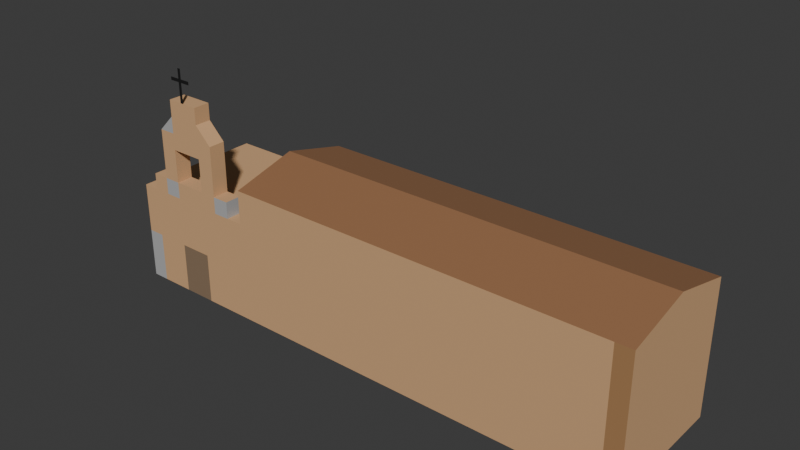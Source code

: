 # Source: inmaculada.blend  (saved by Blender 4.2.66; exported with 4.5.12 LTS)
import bpy
from mathutils import Matrix  # noqa: F401  (used for matrix-valued properties, if any)

bpy.ops.wm.read_factory_settings(use_empty=True)
scene = bpy.context.scene
scene.name = 'Scene'

# ---- collections
col_collection = bpy.data.collections.new('Collection'); scene.collection.children.link(col_collection)

# ---- materials (node trees are filled in below, after node groups)
mat_facade = bpy.data.materials.new('Facade')
mat_greyer = bpy.data.materials.new('Greyer')
mat_oranger = bpy.data.materials.new('Oranger')
mat_door = bpy.data.materials.new('Door')
mat_cross = bpy.data.materials.new('Cross')
mat_roof = bpy.data.materials.new('Roof')

# ---- material node trees
mat_facade.use_nodes = True; mat_facade.node_tree.nodes.clear()
_N = mat_facade.node_tree.nodes; _L = mat_facade.node_tree.links
n0 = _N.new('ShaderNodeBsdfPrincipled'); n0.name = 'Principled BSDF'; n0.location = (10, 300)
n0.inputs[0].default_value = (0.6445, 0.3813, 0.1912, 1.0)
n0.inputs[2].default_value = 1.0
n1 = _N.new('ShaderNodeOutputMaterial'); n1.name = 'Material Output'; n1.location = (300, 300)
_L.new(n0.outputs[0], n1.inputs[0])
n1.is_active_output = True
mat_greyer.use_nodes = True; mat_greyer.node_tree.nodes.clear()
_N = mat_greyer.node_tree.nodes; _L = mat_greyer.node_tree.links
n0 = _N.new('ShaderNodeBsdfPrincipled'); n0.name = 'Principled BSDF'; n0.location = (10, 300)
n0.inputs[0].default_value = (0.4508, 0.4508, 0.4508, 1.0)
n1 = _N.new('ShaderNodeOutputMaterial'); n1.name = 'Material Output'; n1.location = (300, 300)
_L.new(n0.outputs[0], n1.inputs[0])
n1.is_active_output = True
mat_oranger.use_nodes = True; mat_oranger.node_tree.nodes.clear()
_N = mat_oranger.node_tree.nodes; _L = mat_oranger.node_tree.links
n0 = _N.new('ShaderNodeBsdfPrincipled'); n0.name = 'Principled BSDF'; n0.location = (10, 300)
n0.inputs[0].default_value = (0.3813, 0.2016, 0.08438, 1.0)
n0.inputs[2].default_value = 1.0
n1 = _N.new('ShaderNodeOutputMaterial'); n1.name = 'Material Output'; n1.location = (300, 300)
_L.new(n0.outputs[0], n1.inputs[0])
n1.is_active_output = True
mat_door.use_nodes = True; mat_door.node_tree.nodes.clear()
_N = mat_door.node_tree.nodes; _L = mat_door.node_tree.links
n0 = _N.new('ShaderNodeBsdfPrincipled'); n0.name = 'Principled BSDF'; n0.location = (10, 300)
n0.inputs[0].default_value = (0.2622, 0.1779, 0.1119, 1.0)
n1 = _N.new('ShaderNodeOutputMaterial'); n1.name = 'Material Output'; n1.location = (300, 300)
_L.new(n0.outputs[0], n1.inputs[0])
n1.is_active_output = True
mat_cross.use_nodes = True; mat_cross.node_tree.nodes.clear()
_N = mat_cross.node_tree.nodes; _L = mat_cross.node_tree.links
n0 = _N.new('ShaderNodeBsdfPrincipled'); n0.name = 'Principled BSDF'; n0.location = (10, 300)
n0.inputs[0].default_value = (0.0, 0.0, 0.0, 1.0)
n0.inputs[2].default_value = 1.0
n1 = _N.new('ShaderNodeOutputMaterial'); n1.name = 'Material Output'; n1.location = (300, 300)
_L.new(n0.outputs[0], n1.inputs[0])
n1.is_active_output = True
mat_roof.use_nodes = True; mat_roof.node_tree.nodes.clear()
_N = mat_roof.node_tree.nodes; _L = mat_roof.node_tree.links
n0 = _N.new('ShaderNodeBsdfPrincipled'); n0.name = 'Principled BSDF'; n0.location = (10, 300)
n0.inputs[0].default_value = (0.3231, 0.159, 0.07619, 1.0)
n1 = _N.new('ShaderNodeOutputMaterial'); n1.name = 'Material Output'; n1.location = (300, 300)
_L.new(n0.outputs[0], n1.inputs[0])
n1.is_active_output = True

# ---- world
world_world = bpy.data.worlds.new('World'); scene.world = world_world
world_world.use_nodes = True; world_world.node_tree.nodes.clear()
_N = world_world.node_tree.nodes; _L = world_world.node_tree.links
n0 = _N.new('ShaderNodeOutputWorld'); n0.name = 'World Output'; n0.location = (300, 300)
n1 = _N.new('ShaderNodeBackground'); n1.name = 'Background'; n1.location = (10, 300)
n1.inputs[0].default_value = (0.05088, 0.05088, 0.05088, 1.0)
_L.new(n1.outputs[0], n0.inputs[0])
n0.is_active_output = True
world_world.color = (0.05088, 0.05088, 0.05088)
world_world.sun_shadow_jitter_overblur = 0.0

# ---- meshes
me_plane = bpy.data.meshes.new('Plane')
me_plane.from_pydata([(-1.0, -1.0, 0.0), (1.0, -1.0, 0.0), (-1.0, 1.0, 0.0), (1.0, 1.0, 0.0), (-1.0, 1.0, 1.5), (-1.0, -1.0, 1.5), (1.0, -1.0, 1.5), (1.0, 1.0, 1.5), (-0.75, -1.0, 0.0), (-0.5, -1.0, 0.0), (-0.25, -1.0, 0.0), (0.0, -1.0, 0.0), (0.25, -1.0, 0.0), (0.5, -1.0, 0.0), (0.75, -1.0, 0.0), (0.75, 1.0, 0.0), (0.5, 1.0, 0.0), (0.25, 1.0, 0.0), (0.0, 1.0, 0.0), (-0.25, 1.0, 0.0), (-0.5, 1.0, 0.0), (-0.75, 1.0, 0.0), (-0.75, -1.0, 1.5), (-0.5, -1.0, 1.5), (-0.25, -1.0, 1.5), (0.0, -1.0, 1.5), (0.25, -1.0, 1.5), (0.5, -1.0, 1.5), (0.75, -1.0, 1.5), (0.75, 1.0, 1.5), (0.5, 1.0, 1.5), (0.25, 1.0, 1.5), (0.0, 1.0, 1.5), (-0.25, 1.0, 1.5), (-0.5, 1.0, 1.5), (-0.75, 1.0, 1.5), (0.5, -1.0, 1.75), (-0.5, -1.0, 1.75), (-0.25, -1.0, 1.75), (0.25, -1.0, 1.75), (0.5, -1.0, 2.25), (0.0, -1.0, 1.75), (-0.25, -1.0, 2.25), (-0.5, -1.0, 2.25), (0.25, -1.0, 2.25), (-0.5, -1.0, 2.5), (0.5, -1.0, 2.5), (0.0, -1.0, 2.75), (0.25, -1.0, 2.5), (0.0, -1.0, 2.5), (0.0, -1.0, 2.25), (-0.75, -1.0, 1.75), (0.75, -1.0, 1.75), (0.25, -1.0, 2.75), (-0.25, -1.0, 2.75), (-0.25, -1.0, 2.5), (0.25, -1.0, 3.0), (-0.25, -1.0, 3.0), (-0.025, -1.0, 3.0), (0.025, -1.0, 3.3), (-0.025, -1.0, 3.3), (0.025, -1.0, 3.0), (-0.025, -1.0, 3.35), (0.025, -1.0, 3.35), (-0.025, -1.0, 3.5), (0.025, -1.0, 3.5), (0.175, -1.0, 3.3), (0.175, -1.0, 3.35), (-0.175, -1.0, 3.3), (-0.175, -1.0, 3.35), (1.0, -1.0, 0.75), (-1.0, -1.0, 0.75), (-0.75, -1.0, 0.75), (-0.5, -1.0, 0.75), (-0.25, -1.0, 0.75), (0.0, -1.0, 0.75), (0.25, -1.0, 0.75), (0.5, -1.0, 0.75), (0.75, -1.0, 0.75), (5.0, -1.0, 0.0), (3.0, -1.0, 0.0), (3.0, 1.0, 0.0), (5.0, 1.0, 0.0), (5.0, -1.0, 2.0), (3.0, -1.0, 2.0), (3.0, 1.0, 2.0), (5.0, 1.0, 2.0), (7.0, -1.0, 0.0), (7.0, 1.0, 2.0), (7.0, -1.0, 2.0), (1.0, -1.0, 2.0), (1.0, 1.0, 2.0), (7.0, 1.0, 0.0), (3.0, 0.0, 2.25), (5.0, 0.0, 2.25), (7.0, 0.0, 2.25), (7.0, 0.0, 0.0), (1.0, 0.0, 2.25), (5.25, -1.0, 0.0), (5.5, -1.0, 0.0), (5.75, -1.0, 0.0), (6.0, -1.0, 0.0), (6.25, -1.0, 0.0), (6.5, -1.0, 0.0), (6.75, -1.0, 0.0), (5.25, -1.0, 2.0), (5.5, -1.0, 2.0), (5.75, -1.0, 2.0), (6.0, -1.0, 2.0), (6.25, -1.0, 2.0), (6.5, -1.0, 2.0), (6.75, -1.0, 2.0), (6.75, 1.0, 2.0), (6.5, 1.0, 2.0), (6.25, 1.0, 2.0), (6.0, 1.0, 2.0), (5.75, 1.0, 2.0), (5.5, 1.0, 2.0), (5.25, 1.0, 2.0), (5.25, 1.0, 0.0), (5.5, 1.0, 0.0), (5.75, 1.0, 0.0), (6.0, 1.0, 0.0), (6.25, 1.0, 0.0), (6.5, 1.0, 0.0), (6.75, 1.0, 0.0), (5.25, 0.0, 2.25), (5.5, 0.0, 2.25), (5.75, 0.0, 2.25), (6.0, 0.0, 2.25), (6.25, 0.0, 2.25), (6.5, 0.0, 2.25), (6.75, 0.0, 2.25), (-0.75, -0.75, 1.5), (-0.5, -0.75, 1.5), (-0.25, -0.75, 1.5), (0.0, -0.75, 1.5), (0.25, -0.75, 1.5), (0.5, -0.75, 1.5), (0.75, -0.75, 1.5), (0.5, -0.75, 1.75), (-0.5, -0.75, 1.75), (-0.25, -0.75, 1.75), (0.25, -0.75, 1.75), (0.5, -0.75, 2.25), (0.0, -0.75, 1.75), (-0.25, -0.75, 2.25), (-0.5, -0.75, 2.25), (0.25, -0.75, 2.25), (-0.25, -0.75, 2.5), (0.0, -0.75, 2.5), (-0.5, -0.75, 2.5), (0.5, -0.75, 2.5), (0.25, -0.75, 2.5), (0.0, -0.75, 2.25), (-0.75, -0.75, 1.75), (0.75, -0.75, 1.75), (-0.25, -0.75, 2.75), (0.0, -0.75, 2.75), (0.25, -0.75, 2.75), (0.25, -0.75, 3.0), (0.025, -0.75, 3.0), (-0.025, -0.75, 3.0), (-0.25, -0.75, 3.0)], [], [(14, 15, 3, 1), (28, 6, 7, 29), (21, 2, 4, 35), (78, 70, 6, 28), (71, 72, 22, 5), (72, 73, 23, 22), (73, 74, 24, 23), (74, 75, 25, 24), (75, 76, 26, 25), (76, 77, 27, 26), (77, 78, 28, 27), (3, 15, 29, 7), (15, 16, 30, 29), (16, 17, 31, 30), (17, 18, 32, 31), (18, 19, 33, 32), (19, 20, 34, 33), (20, 21, 35, 34), (5, 22, 35, 4), (22, 23, 34, 35), (23, 24, 33, 34), (24, 25, 32, 33), (25, 26, 31, 32), (26, 27, 30, 31), (27, 28, 29, 30), (0, 2, 21, 8), (8, 21, 20, 9), (9, 20, 19, 10), (10, 19, 18, 11), (11, 18, 17, 12), (12, 17, 16, 13), (13, 16, 15, 14), (41, 39, 143, 145), (28, 52, 156, 139), (25, 24, 135, 136), (46, 53, 159, 152), (44, 50, 154, 148), (38, 41, 145, 142), (52, 36, 140, 156), (44, 39, 143, 148), (24, 23, 134, 135), (45, 54, 157, 151), (36, 40, 144, 140), (57, 58, 162, 163), (51, 37, 141, 155), (23, 22, 133, 134), (54, 57, 163, 157), (22, 51, 155, 133), (63, 62, 60, 59), (62, 63, 65, 64), (59, 61, 58, 60), (63, 59, 66, 67), (60, 62, 69, 68), (13, 14, 78, 77), (12, 13, 77, 76), (11, 12, 76, 75), (10, 11, 75, 74), (9, 10, 74, 73), (8, 9, 73, 72), (0, 8, 72, 71), (14, 1, 70, 78), (93, 94, 86, 85), (96, 92, 88, 95), (132, 111, 89, 95), (85, 91, 97, 93), (125, 112, 88, 92), (81, 85, 86, 82), (79, 83, 84, 80), (105, 83, 79, 98), (93, 97, 90, 84), (112, 132, 95, 88), (87, 96, 95, 89), (84, 83, 94, 93), (86, 94, 126, 118), (118, 126, 127, 117), (117, 127, 128, 116), (116, 128, 129, 115), (115, 129, 130, 114), (114, 130, 131, 113), (113, 131, 132, 112), (89, 111, 104, 87), (111, 110, 103, 104), (110, 109, 102, 103), (109, 108, 101, 102), (108, 107, 100, 101), (107, 106, 99, 100), (106, 105, 98, 99), (82, 86, 118, 119), (119, 118, 117, 120), (120, 117, 116, 121), (121, 116, 115, 122), (122, 115, 114, 123), (123, 114, 113, 124), (124, 113, 112, 125), (94, 83, 105, 126), (126, 105, 106, 127), (127, 106, 107, 128), (128, 107, 108, 129), (129, 108, 109, 130), (130, 109, 110, 131), (131, 110, 111, 132), (84, 90, 1, 80), (85, 81, 3, 91), (142, 141, 147, 146), (134, 141, 142, 135), (144, 148, 143, 140), (143, 137, 138, 140), (135, 142, 145, 143, 137, 136), (150, 154, 146, 149), (153, 148, 154, 150), (151, 149, 146, 147), (153, 148, 144, 152), (140, 138, 139, 156), (133, 155, 141, 134), (153, 150, 158, 159), (150, 149, 157, 158), (149, 151, 157), (153, 152, 159), (159, 158, 157, 163, 162, 161, 160), (50, 42, 146, 154), (26, 25, 136, 137), (42, 38, 142, 146), (61, 56, 160, 161), (26, 27, 138, 137), (43, 45, 151, 147), (37, 43, 147, 141), (58, 61, 161, 162), (27, 28, 139, 138), (40, 46, 152, 144), (56, 53, 159, 160), (53, 56, 61, 58, 57, 54, 47), (150, 153, 48, 49), (149, 150, 49, 55), (55, 49, 47, 54), (48, 53, 47, 49), (53, 46, 48), (54, 45, 55), (45, 43, 42, 55), (55, 42, 50, 49), (44, 48, 49, 50), (46, 40, 44, 48), (42, 43, 37, 38), (40, 36, 39, 44), (51, 22, 23, 37), (37, 23, 24, 38), (38, 24, 25, 41), (41, 25, 26, 39), (26, 39, 36, 27), (27, 36, 52, 28)])
me_plane.polygons.foreach_set('material_index', [0, 0, 0, 0, 0, 0, 0, 0, 0, 0, 0, 0, 0, 0, 0, 0, 0, 0, 0, 0, 0, 0, 0, 0, 0, 0, 0, 0, 0, 0, 0, 0, 0, 1, 0, 0, 0, 0, 0, 0, 0, 0, 0, 0, 0, 0, 0, 0, 4, 4, 4, 4, 4, 0, 0, 3, 3, 0, 0, 1, 0, 5, 0, 5, 5, 0, 0, 0, 0, 5, 5, 0, 5, 5, 5, 5, 5, 5, 5, 5, 2, 0, 0, 0, 0, 0, 0, 0, 0, 0, 0, 0, 0, 0, 5, 5, 5, 5, 5, 5, 5, 0, 0, 0, 0, 0, 0, 0, 0, 0, 0, 1, 0, 1, 0, 0, 0, 0, 0, 0, 0, 0, 0, 0, 0, 0, 0, 0, 0, 0, 0, 0, 0, 0, 0, 0, 1, 0, 0, 0, 0, 0, 0, 0, 1, 0, 0, 0, 1])
_uv = me_plane.uv_layers.new(name='UVMap')
_uv.uv.foreach_set('vector', [0.875, 0.0, 0.875, 1.0, 1.0, 1.0, 1.0, 0.0, 0.875, 0.0, 1.0, 0.0, 1.0, 1.0, 0.875, 1.0, 0.125, 1.0, 0.0, 1.0, 0.0, 1.0, 0.125, 1.0, 0.875, 0.0, 1.0, 0.0, 1.0, 0.0, 0.875, 0.0, 0.0, 0.0, 0.125, 0.0, 0.125, 0.0, 0.0, 0.0, 0.125, 0.0, 0.25, 0.0, 0.25, 0.0, 0.125, 0.0, 0.25, 0.0, 0.375, 0.0, 0.375, 0.0, 0.25, 0.0, 0.375, 0.0, 0.5, 0.0, 0.5, 0.0, 0.375, 0.0, 0.5, 0.0, 0.625, 0.0, 0.625, 0.0, 0.5, 0.0, 0.625, 0.0, 0.75, 0.0, 0.75, 0.0, 0.625, 0.0, 0.75, 0.0, 0.875, 0.0, 0.875, 0.0, 0.75, 0.0, 1.0, 1.0, 0.875, 1.0, 0.875, 1.0, 1.0, 1.0, 0.875, 1.0, 0.75, 1.0, 0.75, 1.0, 0.875, 1.0, 0.75, 1.0, 0.625, 1.0, 0.625, 1.0, 0.75, 1.0, 0.625, 1.0, 0.5, 1.0, 0.5, 1.0, 0.625, 1.0, 0.5, 1.0, 0.375, 1.0, 0.375, 1.0, 0.5, 1.0, 0.375, 1.0, 0.25, 1.0, 0.25, 1.0, 0.375, 1.0, 0.25, 1.0, 0.125, 1.0, 0.125, 1.0, 0.25, 1.0, 0.0, 0.0, 0.125, 0.0, 0.125, 1.0, 0.0, 1.0, 0.125, 0.0, 0.25, 0.0, 0.25, 1.0, 0.125, 1.0, 0.25, 0.0, 0.375, 0.0, 0.375, 1.0, 0.25, 1.0, 0.375, 0.0, 0.5, 0.0, 0.5, 1.0, 0.375, 1.0, 0.5, 0.0, 0.625, 0.0, 0.625, 1.0, 0.5, 1.0, 0.625, 0.0, 0.75, 0.0, 0.75, 1.0, 0.625, 1.0, 0.75, 0.0, 0.875, 0.0, 0.875, 1.0, 0.75, 1.0, 0.0, 0.0, 0.0, 1.0, 0.125, 1.0, 0.125, 0.0, 0.125, 0.0, 0.125, 1.0, 0.25, 1.0, 0.25, 0.0, 0.25, 0.0, 0.25, 1.0, 0.375, 1.0, 0.375, 0.0, 0.375, 0.0, 0.375, 1.0, 0.5, 1.0, 0.5, 0.0, 0.5, 0.0, 0.5, 1.0, 0.625, 1.0, 0.625, 0.0, 0.625, 0.0, 0.625, 1.0, 0.75, 1.0, 0.75, 0.0, 0.75, 0.0, 0.75, 1.0, 0.875, 1.0, 0.875, 0.0, 0.0, 0.0, 0.0, 0.0, 0.0, 0.0, 0.0, 0.0, 0.0, 0.0, 0.0, 0.0, 0.0, 0.0, 0.0, 0.0, 0.5, 0.0, 0.375, 0.0, 0.375, 0.0, 0.5, 0.0, 0.0, 0.0, 0.0, 0.0, 0.0, 0.0, 0.0, 0.0, 0.0, 0.0, 0.0, 0.0, 0.0, 0.0, 0.0, 0.0, 0.0, 0.0, 0.0, 0.0, 0.0, 0.0, 0.0, 0.0, 0.0, 0.0, 0.0, 0.0, 0.0, 0.0, 0.0, 0.0, 0.0, 0.0, 0.0, 0.0, 0.0, 0.0, 0.0, 0.0, 0.375, 0.0, 0.25, 0.0, 0.25, 0.0, 0.375, 0.0, 0.0, 0.0, 0.0, 0.0, 0.0, 0.0, 0.0, 0.0, 0.0, 0.0, 0.0, 0.0, 0.0, 0.0, 0.0, 0.0, 0.0, 0.0, 0.0, 0.0, 0.0, 0.0, 0.0, 0.0, 0.0, 0.0, 0.0, 0.0, 0.0, 0.0, 0.0, 0.0, 0.25, 0.0, 0.125, 0.0, 0.125, 0.0, 0.25, 0.0, 0.0, 0.0, 0.0, 0.0, 0.0, 0.0, 0.0, 0.0, 0.0, 0.0, 0.0, 0.0, 0.0, 0.0, 0.0, 0.0, 0.0, 0.0, 0.0, 0.0, 0.0, 0.0, 0.0, 0.0, 0.0, 0.0, 0.0, 0.0, 0.0, 0.0, 0.0, 0.0, 0.0, 0.0, 0.0, 0.0, 0.0, 0.0, 0.0, 0.0, 0.0, 0.0, 0.0, 0.0, 0.0, 0.0, 0.0, 0.0, 0.0, 0.0, 0.0, 0.0, 0.0, 0.0, 0.0, 0.0, 0.75, 0.0, 0.875, 0.0, 0.875, 0.0, 0.75, 0.0, 0.625, 0.0, 0.75, 0.0, 0.75, 0.0, 0.625, 0.0, 0.5, 0.0, 0.625, 0.0, 0.625, 0.0, 0.5, 0.0, 0.375, 0.0, 0.5, 0.0, 0.5, 0.0, 0.375, 0.0, 0.25, 0.0, 0.375, 0.0, 0.375, 0.0, 0.25, 0.0, 0.125, 0.0, 0.25, 0.0, 0.25, 0.0, 0.125, 0.0, 0.0, 0.0, 0.125, 0.0, 0.125, 0.0, 0.0, 0.0, 0.875, 0.0, 1.0, 0.0, 1.0, 0.0, 0.875, 0.0, 1.0, 0.5, 1.0, 0.5, 1.0, 1.0, 1.0, 1.0, 0.0, 0.0, 0.0, 0.0, 1.0, 1.0, 1.0, 0.5, 1.0, 0.5, 1.0, 0.0, 1.0, 0.0, 1.0, 0.5, 1.0, 1.0, 0.0, 0.0, 0.0, 0.0, 1.0, 0.5, 0.0, 0.0, 1.0, 1.0, 1.0, 1.0, 0.0, 0.0, 0.0, 0.0, 0.0, 0.0, 0.0, 0.0, 0.0, 0.0, 0.0, 0.0, 0.0, 0.0, 0.0, 0.0, 0.0, 0.0, 1.0, 0.0, 1.0, 0.0, 0.0, 0.0, 0.0, 0.0, 1.0, 0.5, 0.0, 0.0, 0.0, 0.0, 1.0, 0.0, 1.0, 1.0, 1.0, 0.5, 1.0, 0.5, 1.0, 1.0, 0.0, 0.0, 0.0, 0.0, 1.0, 0.5, 1.0, 0.0, 1.0, 0.0, 1.0, 0.0, 1.0, 0.5, 1.0, 0.5, 1.0, 1.0, 1.0, 0.5, 1.0, 0.5, 1.0, 1.0, 1.0, 1.0, 1.0, 0.5, 1.0, 0.5, 1.0, 1.0, 1.0, 1.0, 1.0, 0.5, 1.0, 0.5, 1.0, 1.0, 1.0, 1.0, 1.0, 0.5, 1.0, 0.5, 1.0, 1.0, 1.0, 1.0, 1.0, 0.5, 1.0, 0.5, 1.0, 1.0, 1.0, 1.0, 1.0, 0.5, 1.0, 0.5, 1.0, 1.0, 1.0, 1.0, 1.0, 0.5, 1.0, 0.5, 1.0, 1.0, 1.0, 0.0, 1.0, 0.0, 0.0, 0.0, 0.0, 0.0, 1.0, 0.0, 1.0, 0.0, 0.0, 0.0, 0.0, 0.0, 1.0, 0.0, 1.0, 0.0, 0.0, 0.0, 0.0, 0.0, 1.0, 0.0, 1.0, 0.0, 0.0, 0.0, 0.0, 0.0, 1.0, 0.0, 1.0, 0.0, 0.0, 0.0, 0.0, 0.0, 1.0, 0.0, 1.0, 0.0, 0.0, 0.0, 0.0, 0.0, 1.0, 0.0, 1.0, 0.0, 0.0, 0.0, 0.0, 0.0, 0.0, 0.0, 1.0, 1.0, 1.0, 1.0, 0.0, 0.0, 0.0, 0.0, 1.0, 1.0, 1.0, 1.0, 0.0, 0.0, 0.0, 0.0, 1.0, 1.0, 1.0, 1.0, 0.0, 0.0, 0.0, 0.0, 1.0, 1.0, 1.0, 1.0, 0.0, 0.0, 0.0, 0.0, 1.0, 1.0, 1.0, 1.0, 0.0, 0.0, 0.0, 0.0, 1.0, 1.0, 1.0, 1.0, 0.0, 0.0, 0.0, 0.0, 1.0, 1.0, 1.0, 1.0, 0.0, 0.0, 1.0, 0.5, 1.0, 0.0, 1.0, 0.0, 1.0, 0.5, 1.0, 0.5, 1.0, 0.0, 1.0, 0.0, 1.0, 0.5, 1.0, 0.5, 1.0, 0.0, 1.0, 0.0, 1.0, 0.5, 1.0, 0.5, 1.0, 0.0, 1.0, 0.0, 1.0, 0.5, 1.0, 0.5, 1.0, 0.0, 1.0, 0.0, 1.0, 0.5, 1.0, 0.5, 1.0, 0.0, 1.0, 0.0, 1.0, 0.5, 1.0, 0.5, 1.0, 0.0, 1.0, 0.0, 1.0, 0.5, 1.0, 0.0, 0.0, 0.0, 0.0, 0.0, 0.0, 0.0, 1.0, 1.0, 0.0, 0.0, 0.0, 0.0, 0.0, 0.0, 0.0, 0.0, 0.0, 0.0, 0.0, 0.0, 0.0, 0.0, 0.0, 0.0, 0.0, 0.0, 0.0, 0.0, 0.0, 0.0, 0.0, 0.0, 0.0, 0.0, 0.0, 0.0, 0.0, 0.0, 0.0, 0.0, 0.0, 0.0, 0.0, 0.0, 0.0, 0.0, 0.0, 0.0, 0.0, 0.0, 0.0, 0.0, 0.0, 0.0, 0.0, 0.0, 0.0, 0.0, 0.0, 0.0, 0.0, 0.0, 0.0, 0.0, 0.0, 0.0, 0.0, 0.0, 0.0, 0.0, 0.0, 0.0, 0.0, 0.0, 0.0, 0.0, 0.0, 0.0, 0.0, 0.0, 0.0, 0.0, 0.0, 0.0, 0.0, 0.0, 0.0, 0.0, 0.0, 0.0, 0.0, 0.0, 0.0, 0.0, 0.0, 0.0, 0.0, 0.0, 0.0, 0.0, 0.0, 0.0, 0.0, 0.0, 0.0, 0.0, 0.0, 0.0, 0.0, 0.0, 0.0, 0.0, 0.0, 0.0, 0.0, 0.0, 0.0, 0.0, 0.0, 0.0, 0.0, 0.0, 0.0, 0.0, 0.0, 0.0, 0.0, 0.0, 0.0, 0.0, 0.0, 0.0, 0.0, 0.0, 0.0, 0.0, 0.0, 0.0, 0.0, 0.0, 0.0, 0.0, 0.0, 0.0, 0.0, 0.0, 0.0, 0.0, 0.0, 0.0, 0.0, 0.0, 0.0, 0.0, 0.0, 0.0, 0.625, 0.0, 0.5, 0.0, 0.5, 0.0, 0.625, 0.0, 0.0, 0.0, 0.0, 0.0, 0.0, 0.0, 0.0, 0.0, 0.0, 0.0, 0.0, 0.0, 0.0, 0.0, 0.0, 0.0, 0.625, 0.0, 0.75, 0.0, 0.75, 0.0, 0.625, 0.0, 0.0, 0.0, 0.0, 0.0, 0.0, 0.0, 0.0, 0.0, 0.0, 0.0, 0.0, 0.0, 0.0, 0.0, 0.0, 0.0, 0.0, 0.0, 0.0, 0.0, 0.0, 0.0, 0.0, 0.0, 0.75, 0.0, 0.875, 0.0, 0.875, 0.0, 0.75, 0.0, 0.0, 0.0, 0.0, 0.0, 0.0, 0.0, 0.0, 0.0, 0.0, 0.0, 0.0, 0.0, 0.0, 0.0, 0.0, 0.0, 0.0, 0.0, 0.0, 0.0, 0.0, 0.0, 0.0, 0.0, 0.0, 0.0, 0.0, 0.0, 0.0, 0.0, 0.0, 0.0, 0.0, 0.0, 0.0, 0.0, 0.0, 0.0, 0.0, 0.0, 0.0, 0.0, 0.0, 0.0, 0.0, 0.0, 0.0, 0.0, 0.0, 0.0, 0.0, 0.0, 0.0, 0.0, 0.0, 0.0, 0.0, 0.0, 0.0, 0.0, 0.0, 0.0, 0.0, 0.0, 0.0, 0.0, 0.0, 0.0, 0.0, 0.0, 0.0, 0.0, 0.0, 0.0, 0.0, 0.0, 0.0, 0.0, 0.0, 0.0, 0.0, 0.0, 0.0, 0.0, 0.0, 0.0, 0.0, 0.0, 0.0, 0.0, 0.0, 0.0, 0.0, 0.0, 0.0, 0.0, 0.0, 0.0, 0.0, 0.0, 0.0, 0.0, 0.0, 0.0, 0.0, 0.0, 0.0, 0.0, 0.0, 0.0, 0.0, 0.0, 0.0, 0.0, 0.0, 0.0, 0.0, 0.0, 0.0, 0.0, 0.0, 0.0, 0.0, 0.0, 0.0, 0.0, 0.0, 0.0, 0.0, 0.0, 0.0, 0.0, 0.0, 0.0, 0.0, 0.0, 0.0, 0.0, 0.0, 0.0, 0.0, 0.0, 0.0, 0.0, 0.0, 0.0, 0.0, 0.0, 0.0, 0.0, 0.0, 0.0, 0.0, 0.0, 0.0, 0.0, 0.0, 0.0, 0.0, 0.0, 0.0, 0.0, 0.0, 0.0, 0.0, 0.0, 0.0, 0.0, 0.0, 0.0])
me_plane.materials.append(mat_facade)
me_plane.materials.append(mat_greyer)
me_plane.materials.append(mat_oranger)
me_plane.materials.append(mat_door)
me_plane.materials.append(mat_cross)
me_plane.materials.append(mat_roof)
me_plane.update()

# ---- objects
ob_plane = bpy.data.objects.new('Plane', me_plane)

# ---- transforms, parenting, visibility, modifiers, constraints
ob_plane.location = (0.0, 0.0, 0.0)
ob_plane.scale = (4.0, 4.0, 4.0)

# ---- collection membership
col_collection.objects.link(ob_plane)

# ---- scene / render settings (as saved in the file)
scene.frame_start = 1; scene.frame_end = 250; scene.frame_set(1)
scene.render.engine = 'BLENDER_EEVEE_NEXT'
bpy.context.view_layer.update()

# ---- added for rendering (the .blend has no active camera and no usable light): camera, sun
cam_auto = bpy.data.cameras.new('AutoCamera')
cam_auto.lens = 50.0
cam_auto.sensor_width = 36.0
cam_auto.clip_end = 1000.0
ob_auto_camera = bpy.data.objects.new('AutoCamera', cam_auto)
scene.collection.objects.link(ob_auto_camera)
ob_auto_camera.location = (45.1535, -39.7842, 33.5228)
ob_auto_camera.rotation_euler = (1.09748, -7.21219e-08, 0.694738)
scene.camera = ob_auto_camera
light_auto_sun = bpy.data.lights.new('AutoSun', 'SUN')
light_auto_sun.energy = 3.0
light_auto_sun.angle = 0.0523599
ob_auto_sun = bpy.data.objects.new('AutoSun', light_auto_sun)
scene.collection.objects.link(ob_auto_sun)
ob_auto_sun.rotation_euler = (0.872665, 0.174533, 0.523599)
bpy.context.view_layer.update()
